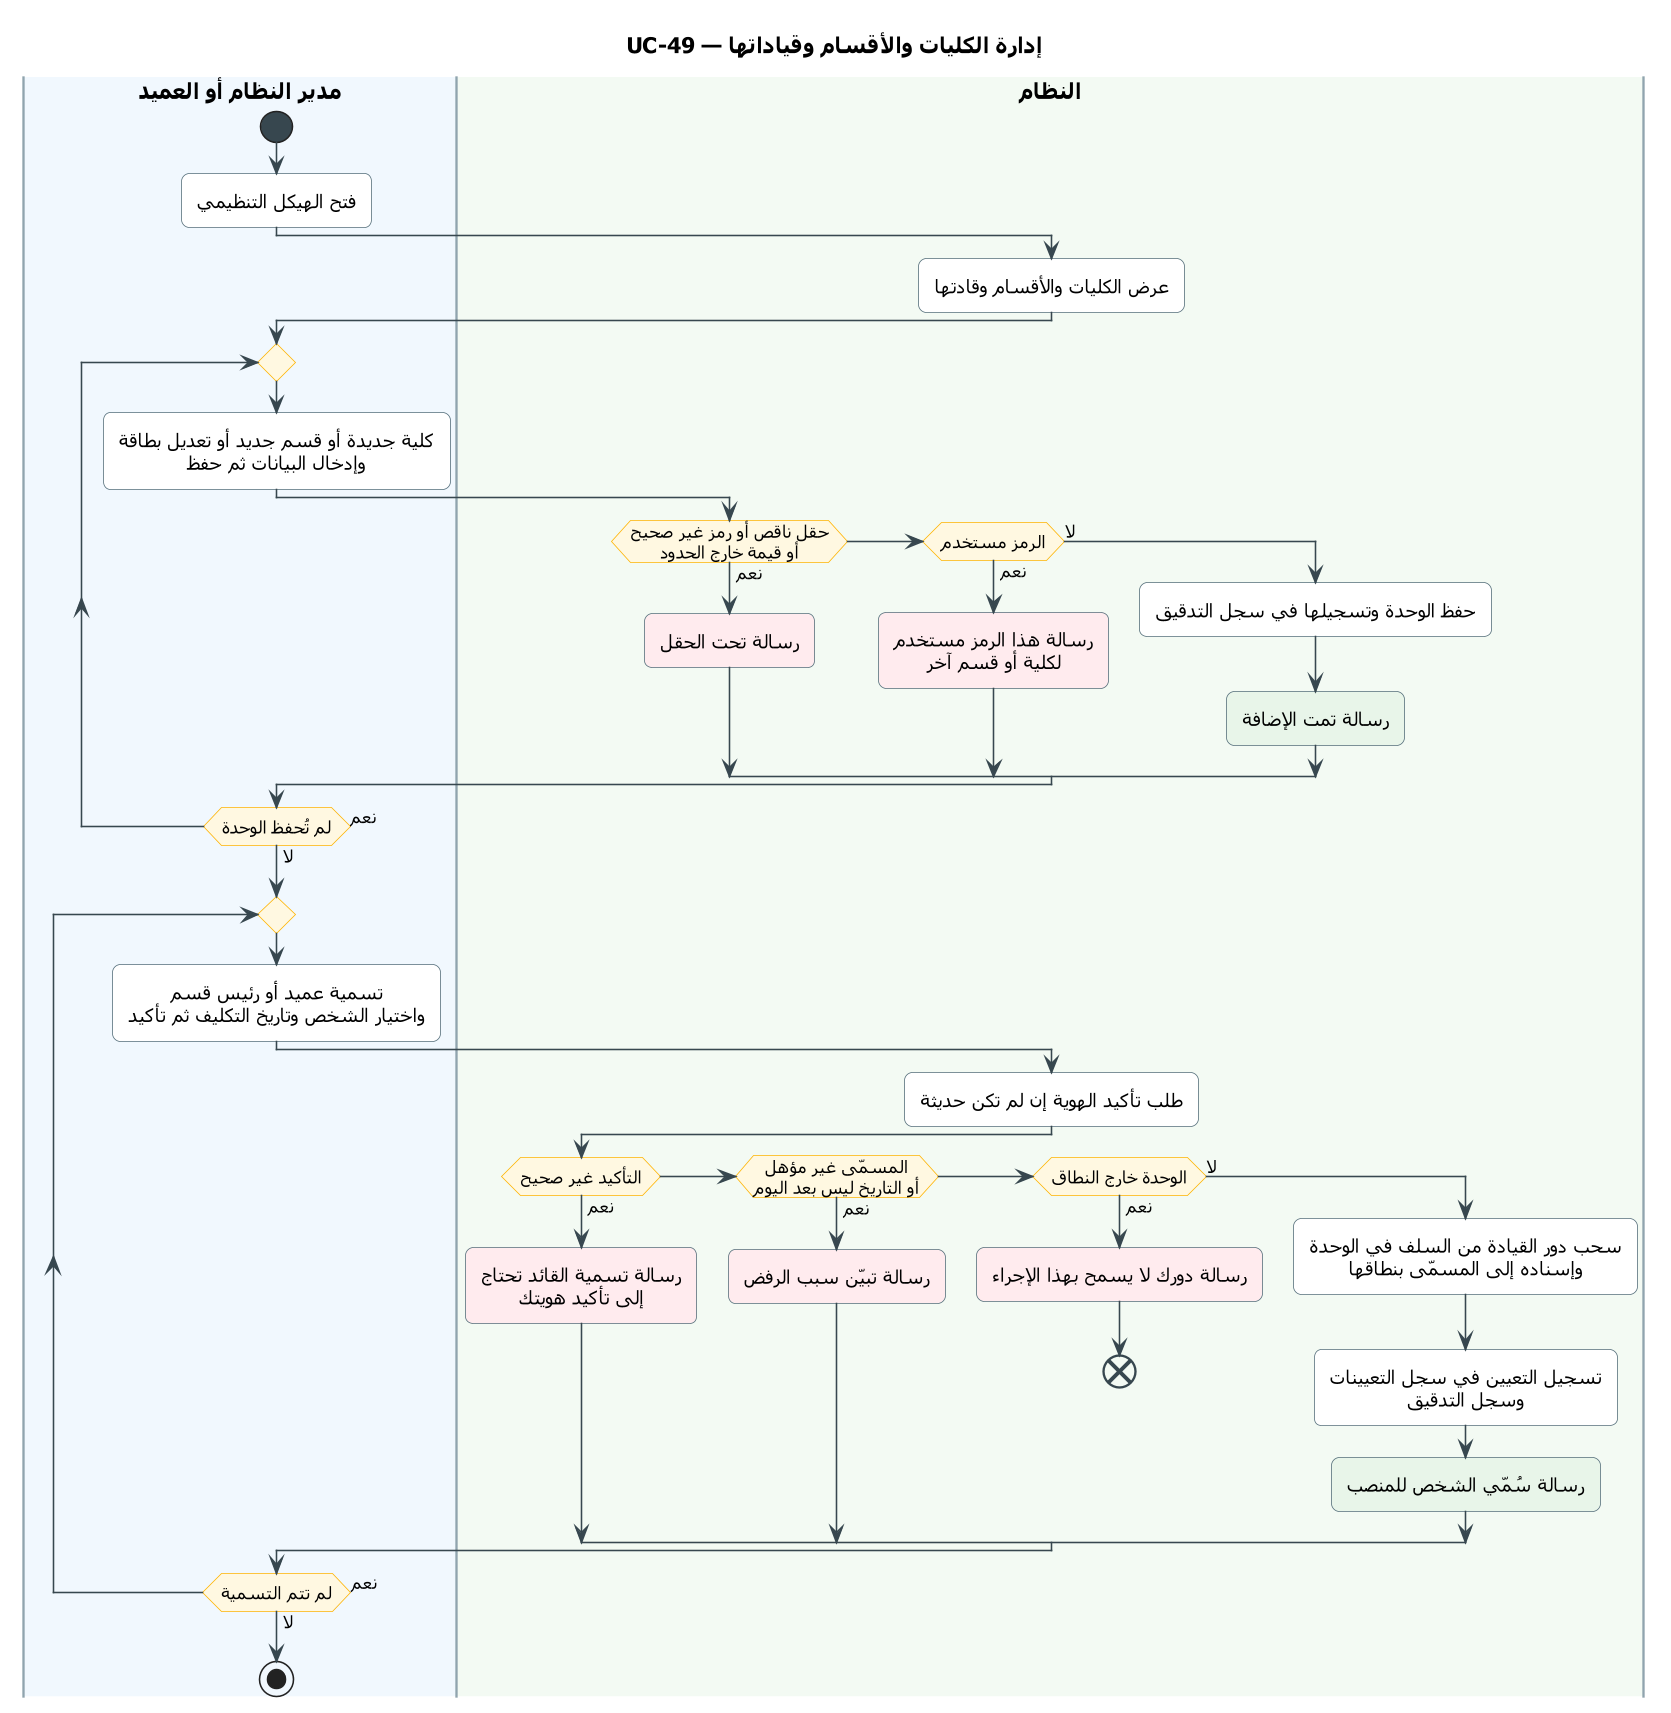

The diagram above was rendered by PlantUML. Its source (embedded in the PNG):
@startuml UC-49
skinparam dpi 150
' ===== النمط الموحّد (انسخه مع المخطط) =====
skinparam defaultFontName Tahoma
skinparam shadowing false
skinparam roundcorner 10
skinparam defaultTextAlignment center
skinparam ArrowColor #37474F
skinparam ActivityBackgroundColor #FFFFFF
skinparam ActivityBorderColor #546E7A
skinparam ActivityDiamondBackgroundColor #FFF8E1
skinparam ActivityDiamondBorderColor #FFB300
skinparam ActivityStartColor #37474F
skinparam ActivityEndColor #37474F
skinparam ActivityBarColor #37474F
skinparam NoteBackgroundColor #FFF8E1
skinparam NoteBorderColor #FFB300
skinparam SwimlaneBorderColor #90A4AE
skinparam SwimlaneTitleFontSize 14
skinparam SwimlaneTitleFontStyle bold
' ===== المخطط =====
title UC-49 — إدارة الكليات والأقسام وقياداتها

|#F1F8FE|مدير النظام أو العميد|
|#F3FAF3|النظام|
|مدير النظام أو العميد|
start
:فتح الهيكل التنظيمي;
|النظام|
:عرض الكليات والأقسام وقادتها;
|مدير النظام أو العميد|
repeat
  :كلية جديدة أو قسم جديد أو تعديل بطاقة
  وإدخال البيانات ثم حفظ;
  |النظام|
  if (حقل ناقص أو رمز غير صحيح\nأو قيمة خارج الحدود) then (نعم)
    #FFEBEE:رسالة تحت الحقل;
  elseif (الرمز مستخدم) then (نعم)
    #FFEBEE:رسالة هذا الرمز مستخدم
    لكلية أو قسم آخر;
  else (لا)
    :حفظ الوحدة وتسجيلها في سجل التدقيق;
    #E8F5E9:رسالة تمت الإضافة;
  endif
  |مدير النظام أو العميد|
repeat while (لم تُحفظ الوحدة) is (نعم) not (لا)
repeat
  :تسمية عميد أو رئيس قسم
  واختيار الشخص وتاريخ التكليف ثم تأكيد;
  |النظام|
  :طلب تأكيد الهوية إن لم تكن حديثة;
  if (التأكيد غير صحيح) then (نعم)
    #FFEBEE:رسالة تسمية القائد تحتاج
    إلى تأكيد هويتك;
  elseif (المسمّى غير مؤهل\nأو التاريخ ليس بعد اليوم) then (نعم)
    #FFEBEE:رسالة تبيّن سبب الرفض;
  elseif (الوحدة خارج النطاق) then (نعم)
    #FFEBEE:رسالة دورك لا يسمح بهذا الإجراء;
    end
  else (لا)
    :سحب دور القيادة من السلف في الوحدة
    وإسناده إلى المسمّى بنطاقها;
    :تسجيل التعيين في سجل التعيينات
    وسجل التدقيق;
    #E8F5E9:رسالة سُمّي الشخص للمنصب;
  endif
  |مدير النظام أو العميد|
repeat while (لم تتم التسمية) is (نعم) not (لا)
stop
@enduml